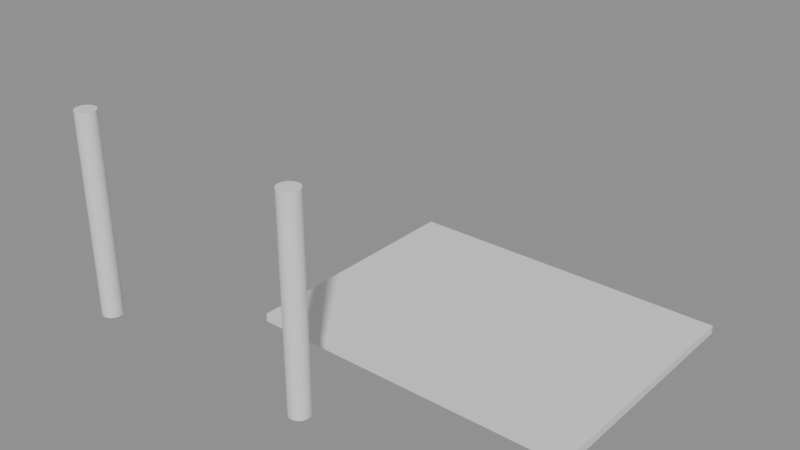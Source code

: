 # Source: e0433_after.blend  (saved by Blender 5.2.44; exported with 4.5.12 LTS)
import bpy
from mathutils import Matrix  # noqa: F401  (used for matrix-valued properties, if any)

bpy.ops.wm.read_factory_settings(use_empty=True)
scene = bpy.context.scene
scene.name = 'Scene'

# ---- materials (node trees are filled in below, after node groups)
mat_parquet = bpy.data.materials.new('Parquet')
mat_acero = bpy.data.materials.new('Acero')

# ---- material node trees
mat_parquet.use_nodes = True; mat_parquet.node_tree.nodes.clear()
_N = mat_parquet.node_tree.nodes; _L = mat_parquet.node_tree.links
n0 = _N.new('ShaderNodeBsdfPrincipled'); n0.name = 'Principled BSDF'; n0.location = (-200, 100)
n0.inputs[3].default_value = 1.45
n0.inputs[10].default_value = 0.005
n1 = _N.new('ShaderNodeOutputMaterial'); n1.name = 'Material Output'; n1.location = (200, 100)
_L.new(n0.outputs[0], n1.inputs[0])
n1.is_active_output = True
mat_acero.use_nodes = True; mat_acero.node_tree.nodes.clear()
_N = mat_acero.node_tree.nodes; _L = mat_acero.node_tree.links
n0 = _N.new('ShaderNodeBsdfPrincipled'); n0.name = 'Principled BSDF'; n0.location = (-200, 100)
n0.inputs[3].default_value = 1.45
n0.inputs[10].default_value = 0.005
n1 = _N.new('ShaderNodeOutputMaterial'); n1.name = 'Material Output'; n1.location = (200, 100)
_L.new(n0.outputs[0], n1.inputs[0])
n1.is_active_output = True

# ---- meshes
me_piso_patio_mesh = bpy.data.meshes.new('Piso_Patio_mesh')
me_piso_patio_mesh.from_pydata([(0.0, 0.0, 0.0), (4.0, 0.0, 0.0), (4.0, 3.0, 0.0), (0.0, 3.0, 0.0), (0.0, 0.0, 0.1), (4.0, 0.0, 0.1), (4.0, 3.0, 0.1), (0.0, 3.0, 0.1)], [], [(0, 3, 2, 1), (4, 5, 6, 7), (2, 3, 7, 6), (0, 1, 5, 4), (1, 2, 6, 5), (3, 0, 4, 7)])
me_piso_patio_mesh.materials.append(mat_parquet)
me_piso_patio_mesh.update()
me_columna_1_mesh = bpy.data.meshes.new('Columna_1_mesh')
me_columna_1_mesh.from_pydata([(0.0, 0.125, 0.0), (0.0, 0.125, 2.5), (0.02439, 0.1226, 0.0), (0.02439, 0.1226, 2.5), (0.04784, 0.1155, 0.0), (0.04784, 0.1155, 2.5), (0.06945, 0.1039, 0.0), (0.06945, 0.1039, 2.5), (0.08839, 0.08839, 0.0), (0.08839, 0.08839, 2.5), (0.1039, 0.06945, 0.0), (0.1039, 0.06945, 2.5), (0.1155, 0.04784, 0.0), (0.1155, 0.04784, 2.5), (0.1226, 0.02439, 0.0), (0.1226, 0.02439, 2.5), (0.125, 0.0, 0.0), (0.125, 0.0, 2.5), (0.1226, -0.02439, 0.0), (0.1226, -0.02439, 2.5), (0.1155, -0.04784, 0.0), (0.1155, -0.04784, 2.5), (0.1039, -0.06945, 0.0), (0.1039, -0.06945, 2.5), (0.08839, -0.08839, 0.0), (0.08839, -0.08839, 2.5), (0.06945, -0.1039, 0.0), (0.06945, -0.1039, 2.5), (0.04784, -0.1155, 0.0), (0.04784, -0.1155, 2.5), (0.02439, -0.1226, 0.0), (0.02439, -0.1226, 2.5), (0.0, -0.125, 0.0), (0.0, -0.125, 2.5), (-0.02439, -0.1226, 0.0), (-0.02439, -0.1226, 2.5), (-0.04784, -0.1155, 0.0), (-0.04784, -0.1155, 2.5), (-0.06945, -0.1039, 0.0), (-0.06945, -0.1039, 2.5), (-0.08839, -0.08839, 0.0), (-0.08839, -0.08839, 2.5), (-0.1039, -0.06945, 0.0), (-0.1039, -0.06945, 2.5), (-0.1155, -0.04784, 0.0), (-0.1155, -0.04784, 2.5), (-0.1226, -0.02439, 0.0), (-0.1226, -0.02439, 2.5), (-0.125, 0.0, 0.0), (-0.125, 0.0, 2.5), (-0.1226, 0.02439, 0.0), (-0.1226, 0.02439, 2.5), (-0.1155, 0.04784, 0.0), (-0.1155, 0.04784, 2.5), (-0.1039, 0.06945, 0.0), (-0.1039, 0.06945, 2.5), (-0.08839, 0.08839, 0.0), (-0.08839, 0.08839, 2.5), (-0.06945, 0.1039, 0.0), (-0.06945, 0.1039, 2.5), (-0.04784, 0.1155, 0.0), (-0.04784, 0.1155, 2.5), (-0.02439, 0.1226, 0.0), (-0.02439, 0.1226, 2.5)], [], [(0, 1, 3, 2), (2, 3, 5, 4), (4, 5, 7, 6), (6, 7, 9, 8), (8, 9, 11, 10), (10, 11, 13, 12), (12, 13, 15, 14), (14, 15, 17, 16), (16, 17, 19, 18), (18, 19, 21, 20), (20, 21, 23, 22), (22, 23, 25, 24), (24, 25, 27, 26), (26, 27, 29, 28), (28, 29, 31, 30), (30, 31, 33, 32), (32, 33, 35, 34), (34, 35, 37, 36), (36, 37, 39, 38), (38, 39, 41, 40), (40, 41, 43, 42), (42, 43, 45, 44), (44, 45, 47, 46), (46, 47, 49, 48), (48, 49, 51, 50), (50, 51, 53, 52), (52, 53, 55, 54), (54, 55, 57, 56), (56, 57, 59, 58), (58, 59, 61, 60), (3, 1, 63, 61, 59, 57, 55, 53, 51, 49, 47, 45, 43, 41, 39, 37, 35, 33, 31, 29, 27, 25, 23, 21, 19, 17, 15, 13, 11, 9, 7, 5), (60, 61, 63, 62), (62, 63, 1, 0), (0, 2, 4, 6, 8, 10, 12, 14, 16, 18, 20, 22, 24, 26, 28, 30, 32, 34, 36, 38, 40, 42, 44, 46, 48, 50, 52, 54, 56, 58, 60, 62)])
me_columna_1_mesh.materials.append(mat_acero)
me_columna_1_mesh.update()
me_columna_2_mesh = bpy.data.meshes.new('Columna_2_mesh')
me_columna_2_mesh.from_pydata([(0.0, 0.125, 0.0), (0.0, 0.125, 2.5), (0.02439, 0.1226, 0.0), (0.02439, 0.1226, 2.5), (0.04784, 0.1155, 0.0), (0.04784, 0.1155, 2.5), (0.06945, 0.1039, 0.0), (0.06945, 0.1039, 2.5), (0.08839, 0.08839, 0.0), (0.08839, 0.08839, 2.5), (0.1039, 0.06945, 0.0), (0.1039, 0.06945, 2.5), (0.1155, 0.04784, 0.0), (0.1155, 0.04784, 2.5), (0.1226, 0.02439, 0.0), (0.1226, 0.02439, 2.5), (0.125, 0.0, 0.0), (0.125, 0.0, 2.5), (0.1226, -0.02439, 0.0), (0.1226, -0.02439, 2.5), (0.1155, -0.04784, 0.0), (0.1155, -0.04784, 2.5), (0.1039, -0.06945, 0.0), (0.1039, -0.06945, 2.5), (0.08839, -0.08839, 0.0), (0.08839, -0.08839, 2.5), (0.06945, -0.1039, 0.0), (0.06945, -0.1039, 2.5), (0.04784, -0.1155, 0.0), (0.04784, -0.1155, 2.5), (0.02439, -0.1226, 0.0), (0.02439, -0.1226, 2.5), (0.0, -0.125, 0.0), (0.0, -0.125, 2.5), (-0.02439, -0.1226, 0.0), (-0.02439, -0.1226, 2.5), (-0.04784, -0.1155, 0.0), (-0.04784, -0.1155, 2.5), (-0.06945, -0.1039, 0.0), (-0.06945, -0.1039, 2.5), (-0.08839, -0.08839, 0.0), (-0.08839, -0.08839, 2.5), (-0.1039, -0.06945, 0.0), (-0.1039, -0.06945, 2.5), (-0.1155, -0.04784, 0.0), (-0.1155, -0.04784, 2.5), (-0.1226, -0.02439, 0.0), (-0.1226, -0.02439, 2.5), (-0.125, 0.0, 0.0), (-0.125, 0.0, 2.5), (-0.1226, 0.02439, 0.0), (-0.1226, 0.02439, 2.5), (-0.1155, 0.04784, 0.0), (-0.1155, 0.04784, 2.5), (-0.1039, 0.06945, 0.0), (-0.1039, 0.06945, 2.5), (-0.08839, 0.08839, 0.0), (-0.08839, 0.08839, 2.5), (-0.06945, 0.1039, 0.0), (-0.06945, 0.1039, 2.5), (-0.04784, 0.1155, 0.0), (-0.04784, 0.1155, 2.5), (-0.02439, 0.1226, 0.0), (-0.02439, 0.1226, 2.5)], [], [(0, 1, 3, 2), (2, 3, 5, 4), (4, 5, 7, 6), (6, 7, 9, 8), (8, 9, 11, 10), (10, 11, 13, 12), (12, 13, 15, 14), (14, 15, 17, 16), (16, 17, 19, 18), (18, 19, 21, 20), (20, 21, 23, 22), (22, 23, 25, 24), (24, 25, 27, 26), (26, 27, 29, 28), (28, 29, 31, 30), (30, 31, 33, 32), (32, 33, 35, 34), (34, 35, 37, 36), (36, 37, 39, 38), (38, 39, 41, 40), (40, 41, 43, 42), (42, 43, 45, 44), (44, 45, 47, 46), (46, 47, 49, 48), (48, 49, 51, 50), (50, 51, 53, 52), (52, 53, 55, 54), (54, 55, 57, 56), (56, 57, 59, 58), (58, 59, 61, 60), (3, 1, 63, 61, 59, 57, 55, 53, 51, 49, 47, 45, 43, 41, 39, 37, 35, 33, 31, 29, 27, 25, 23, 21, 19, 17, 15, 13, 11, 9, 7, 5), (60, 61, 63, 62), (62, 63, 1, 0), (0, 2, 4, 6, 8, 10, 12, 14, 16, 18, 20, 22, 24, 26, 28, 30, 32, 34, 36, 38, 40, 42, 44, 46, 48, 50, 52, 54, 56, 58, 60, 62)])
me_columna_2_mesh.materials.append(mat_acero)
me_columna_2_mesh.update()

# ---- objects
ob_piso_patio_solido = bpy.data.objects.new('Piso_Patio_Solido', me_piso_patio_mesh)
ob_piso_patio = bpy.data.objects.new('Piso_Patio', None)
ob_columna_1 = bpy.data.objects.new('Columna_1', None)
ob_columna_1_cuerpo = bpy.data.objects.new('Columna_1_Cuerpo', me_columna_1_mesh)
ob_columna_2 = bpy.data.objects.new('Columna_2', None)
ob_columna_2_cuerpo = bpy.data.objects.new('Columna_2_Cuerpo', me_columna_2_mesh)

# ---- transforms, parenting, visibility, modifiers, constraints
ob_piso_patio_solido.parent = ob_piso_patio
ob_piso_patio_solido.location = (0.0, 0.0, 0.0)
ob_piso_patio.location = (0.0, 0.0, 0.0)
ob_piso_patio.empty_display_type = 'ARROWS'
ob_columna_1.location = (-1.5, -1.0, 0.0)
ob_columna_1.empty_display_type = 'ARROWS'
ob_columna_1_cuerpo.parent = ob_columna_1
ob_columna_1_cuerpo.location = (0.0, 0.0, 0.0)
ob_columna_2.location = (1.5, -1.0, 0.0)
ob_columna_2.empty_display_type = 'ARROWS'
ob_columna_2_cuerpo.parent = ob_columna_2
ob_columna_2_cuerpo.location = (0.0, 0.0, 0.0)

# ---- collection membership
scene.collection.objects.link(ob_piso_patio_solido)
scene.collection.objects.link(ob_piso_patio)
scene.collection.objects.link(ob_columna_1)
scene.collection.objects.link(ob_columna_1_cuerpo)
scene.collection.objects.link(ob_columna_2)
scene.collection.objects.link(ob_columna_2_cuerpo)

# ---- scene / render settings (as saved in the file)
scene.frame_start = 1; scene.frame_end = 250; scene.frame_set(1)
scene.render.engine = 'BLENDER_EEVEE_NEXT'
scene.render.bake_bias = 0.0
scene.render.bake_samples = 0
scene.render.compositor_device = 'GPU'
scene.eevee.use_volume_custom_range = False
scene.eevee.fast_gi_thickness_near = 0.1
scene.eevee.fast_gi_thickness_far = 0.0
scene.eevee.ray_tracing_options.screen_trace_thickness = 0.1
bpy.context.view_layer.update()

# ---- added for rendering (the .blend has no active camera and no usable light): camera, sun + grey world if the file has none
cam_auto = bpy.data.cameras.new('AutoCamera')
cam_auto.lens = 50.0
cam_auto.sensor_width = 36.0
cam_auto.clip_end = 1000.0
ob_auto_camera = bpy.data.objects.new('AutoCamera', cam_auto)
scene.collection.objects.link(ob_auto_camera)
ob_auto_camera.location = (8.0433, -7.28946, 6.73464)
ob_auto_camera.rotation_euler = (1.09748, -7.21219e-08, 0.694738)
scene.camera = ob_auto_camera
light_auto_sun = bpy.data.lights.new('AutoSun', 'SUN')
light_auto_sun.energy = 3.0
light_auto_sun.angle = 0.0523599
ob_auto_sun = bpy.data.objects.new('AutoSun', light_auto_sun)
scene.collection.objects.link(ob_auto_sun)
ob_auto_sun.rotation_euler = (0.872665, 0.174533, 0.523599)
if scene.world is None:
    world_auto = bpy.data.worlds.new('AutoWorld')
    world_auto.color = (0.3, 0.3, 0.3)
    scene.world = world_auto
bpy.context.view_layer.update()
